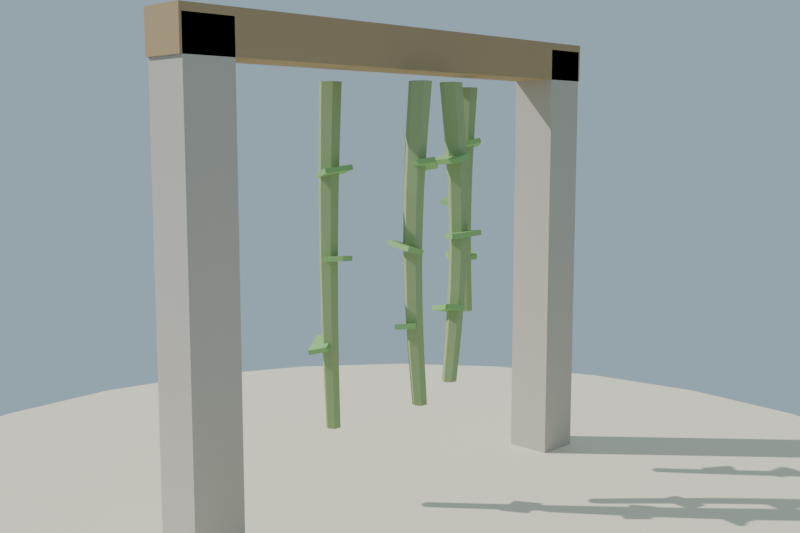 # Source: liana_colgante_lowpoly_media.blend  (saved by Blender 4.2.68; exported with 4.5.12 LTS)
import bpy
from mathutils import Matrix  # noqa: F401  (used for matrix-valued properties, if any)

bpy.ops.wm.read_factory_settings(use_empty=True)
scene = bpy.context.scene
scene.name = 'Scene'

# ---- collections
col_collection = bpy.data.collections.new('Collection'); scene.collection.children.link(col_collection)

# ---- materials (node trees are filled in below, after node groups)
mat_mat_piedra_liana = bpy.data.materials.new('MAT_Piedra_Liana')
mat_mat_madera_liana = bpy.data.materials.new('MAT_Madera_Liana')
mat_mat_tallo_liana = bpy.data.materials.new('MAT_Tallo_Liana')
mat_mat_hoja_liana = bpy.data.materials.new('MAT_Hoja_Liana')
mat_mat_arena_isla = bpy.data.materials.new('MAT_Arena_Isla')

# ---- material node trees
mat_mat_piedra_liana.use_nodes = True; mat_mat_piedra_liana.node_tree.nodes.clear()
_N = mat_mat_piedra_liana.node_tree.nodes; _L = mat_mat_piedra_liana.node_tree.links
n0 = _N.new('ShaderNodeBsdfPrincipled'); n0.name = 'Principled BSDF'; n0.location = (10, 300)
n0.inputs[0].default_value = (0.55, 0.5, 0.43, 1.0)
n0.inputs[2].default_value = 0.93
n0.inputs[13].default_value = 0.12
n1 = _N.new('ShaderNodeOutputMaterial'); n1.name = 'Material Output'; n1.location = (300, 300)
_L.new(n0.outputs[0], n1.inputs[0])
n1.is_active_output = True
mat_mat_madera_liana.use_nodes = True; mat_mat_madera_liana.node_tree.nodes.clear()
_N = mat_mat_madera_liana.node_tree.nodes; _L = mat_mat_madera_liana.node_tree.links
n0 = _N.new('ShaderNodeBsdfPrincipled'); n0.name = 'Principled BSDF'; n0.location = (10, 300)
n0.inputs[0].default_value = (0.45, 0.32, 0.18, 1.0)
n0.inputs[2].default_value = 0.86
n0.inputs[13].default_value = 0.12
n1 = _N.new('ShaderNodeOutputMaterial'); n1.name = 'Material Output'; n1.location = (300, 300)
_L.new(n0.outputs[0], n1.inputs[0])
n1.is_active_output = True
mat_mat_tallo_liana.use_nodes = True; mat_mat_tallo_liana.node_tree.nodes.clear()
_N = mat_mat_tallo_liana.node_tree.nodes; _L = mat_mat_tallo_liana.node_tree.links
n0 = _N.new('ShaderNodeBsdfPrincipled'); n0.name = 'Principled BSDF'; n0.location = (10, 300)
n0.inputs[0].default_value = (0.36, 0.46, 0.22, 1.0)
n0.inputs[2].default_value = 0.78
n0.inputs[13].default_value = 0.12
n1 = _N.new('ShaderNodeOutputMaterial'); n1.name = 'Material Output'; n1.location = (300, 300)
_L.new(n0.outputs[0], n1.inputs[0])
n1.is_active_output = True
mat_mat_hoja_liana.use_nodes = True; mat_mat_hoja_liana.node_tree.nodes.clear()
_N = mat_mat_hoja_liana.node_tree.nodes; _L = mat_mat_hoja_liana.node_tree.links
n0 = _N.new('ShaderNodeBsdfPrincipled'); n0.name = 'Principled BSDF'; n0.location = (10, 300)
n0.inputs[0].default_value = (0.3, 0.55, 0.2, 1.0)
n0.inputs[2].default_value = 0.65
n0.inputs[13].default_value = 0.12
n1 = _N.new('ShaderNodeOutputMaterial'); n1.name = 'Material Output'; n1.location = (300, 300)
_L.new(n0.outputs[0], n1.inputs[0])
n1.is_active_output = True
mat_mat_arena_isla.use_nodes = True; mat_mat_arena_isla.node_tree.nodes.clear()
_N = mat_mat_arena_isla.node_tree.nodes; _L = mat_mat_arena_isla.node_tree.links
n0 = _N.new('ShaderNodeBsdfPrincipled'); n0.name = 'Principled BSDF'; n0.location = (10, 300)
n0.inputs[0].default_value = (0.92, 0.84, 0.63, 1.0)
n0.inputs[2].default_value = 1.0
n0.inputs[13].default_value = 0.12
n1 = _N.new('ShaderNodeOutputMaterial'); n1.name = 'Material Output'; n1.location = (300, 300)
_L.new(n0.outputs[0], n1.inputs[0])
n1.is_active_output = True

# ---- world
world_mundo = bpy.data.worlds.new('Mundo'); scene.world = world_mundo
world_mundo.use_nodes = True; world_mundo.node_tree.nodes.clear()
_N = world_mundo.node_tree.nodes; _L = world_mundo.node_tree.links
n0 = _N.new('ShaderNodeBackground'); n0.name = 'Background'; n0.location = (10, 300)
n0.inputs[0].default_value = (0.58, 0.79, 0.95, 1.0)
n0.inputs[1].default_value = 0.55
n1 = _N.new('ShaderNodeOutputWorld'); n1.name = 'World Output'; n1.location = (300, 300)
_L.new(n0.outputs[0], n1.inputs[0])
n1.is_active_output = True

# ---- cameras
cam_camera = bpy.data.cameras.new('Camera')
cam_camera.lens = 45.0

# ---- lights
light_sol = bpy.data.lights.new('SOL', 'SUN')
light_sol.energy = 3.4

# ---- meshes
me_sm_liana_m_piedra_liana = bpy.data.meshes.new('SM_Liana_M_Piedra_Liana')
me_sm_liana_m_piedra_liana.from_pydata([(-1.05, -0.1, 0.045), (-1.05, -0.1, 1.895), (-1.05, 0.1, 0.045), (-1.05, 0.1, 1.895), (-0.85, -0.1, 0.045), (-0.85, -0.1, 1.895), (-0.85, 0.1, 0.045), (-0.85, 0.1, 1.895), (0.85, -0.1, 0.045), (0.85, -0.1, 1.895), (0.85, 0.1, 0.045), (0.85, 0.1, 1.895), (1.05, -0.1, 0.045), (1.05, -0.1, 1.895), (1.05, 0.1, 0.045), (1.05, 0.1, 1.895)], [], [(0, 1, 3, 2), (2, 3, 7, 6), (6, 7, 5, 4), (4, 5, 1, 0), (2, 6, 4, 0), (7, 3, 1, 5), (8, 9, 11, 10), (10, 11, 15, 14), (14, 15, 13, 12), (12, 13, 9, 8), (10, 14, 12, 8), (15, 11, 9, 13)])
me_sm_liana_m_piedra_liana.materials.append(mat_mat_piedra_liana)
me_sm_liana_m_piedra_liana.update()
me_sm_liana_m_madera_liana = bpy.data.meshes.new('SM_Liana_M_Madera_Liana')
me_sm_liana_m_madera_liana.from_pydata([(-1.06, -0.1, 1.765), (-1.06, -0.1, 1.925), (-1.06, 0.1, 1.765), (-1.06, 0.1, 1.925), (1.06, -0.1, 1.765), (1.06, -0.1, 1.925), (1.06, 0.1, 1.765), (1.06, 0.1, 1.925)], [], [(0, 1, 3, 2), (2, 3, 7, 6), (6, 7, 5, 4), (4, 5, 1, 0), (2, 6, 4, 0), (7, 3, 1, 5)])
me_sm_liana_m_madera_liana.materials.append(mat_mat_madera_liana)
me_sm_liana_m_madera_liana.update()
me_sm_liana_m_tallo_liana = bpy.data.meshes.new('SM_Liana_M_Tallo_Liana')
me_sm_liana_m_tallo_liana.from_pydata([(-0.3969, -0.03858, 1.72), (-0.4194, 0.0003926, 1.72), (-0.4644, 0.0003926, 1.72), (-0.4869, -0.03858, 1.72), (-0.4644, -0.07755, 1.72), (-0.4194, -0.07755, 1.72), (-0.3883, -0.03858, 1.561), (-0.4096, -0.001772, 1.561), (-0.4521, -0.001772, 1.561), (-0.4733, -0.03858, 1.561), (-0.4521, -0.07538, 1.561), (-0.4096, -0.07538, 1.561), (-0.3828, -0.03858, 1.401), (-0.4028, -0.003938, 1.401), (-0.4428, -0.003938, 1.401), (-0.4628, -0.03858, 1.401), (-0.4428, -0.07322, 1.401), (-0.4028, -0.07322, 1.401), (-0.3823, -0.03858, 1.242), (-0.4011, -0.006103, 1.242), (-0.4386, -0.006103, 1.242), (-0.4573, -0.03858, 1.242), (-0.4386, -0.07105, 1.242), (-0.4011, -0.07105, 1.242), (-0.3878, -0.03858, 1.083), (-0.4053, -0.008268, 1.083), (-0.4403, -0.008268, 1.083), (-0.4578, -0.03858, 1.083), (-0.4403, -0.06889, 1.083), (-0.4053, -0.06889, 1.083), (-0.3983, -0.03858, 0.9232), (-0.4146, -0.01043, 0.9232), (-0.4471, -0.01043, 0.9232), (-0.4633, -0.03858, 0.9232), (-0.4471, -0.06672, 0.9232), (-0.4146, -0.06672, 0.9232), (-0.4119, -0.03858, 0.7639), (-0.4269, -0.0126, 0.7639), (-0.4569, -0.0126, 0.7639), (-0.4719, -0.03858, 0.7639), (-0.4569, -0.06456, 0.7639), (-0.4269, -0.06456, 0.7639), (-0.4419, -0.03858, 1.72), (-0.05467, 0.1787, 1.72), (-0.07717, 0.2177, 1.72), (-0.1222, 0.2177, 1.72), (-0.1447, 0.1787, 1.72), (-0.1222, 0.1397, 1.72), (-0.07717, 0.1397, 1.72), (-0.08158, 0.1787, 1.524), (-0.1028, 0.2155, 1.524), (-0.1453, 0.2155, 1.524), (-0.1666, 0.1787, 1.524), (-0.1453, 0.1419, 1.524), (-0.1028, 0.1419, 1.524), (-0.102, 0.1787, 1.329), (-0.122, 0.2133, 1.329), (-0.162, 0.2133, 1.329), (-0.182, 0.1787, 1.329), (-0.162, 0.144, 1.329), (-0.122, 0.144, 1.329), (-0.111, 0.1787, 1.133), (-0.1297, 0.2112, 1.133), (-0.1672, 0.2112, 1.133), (-0.186, 0.1787, 1.133), (-0.1672, 0.1462, 1.133), (-0.1297, 0.1462, 1.133), (-0.107, 0.1787, 0.9374), (-0.1245, 0.209, 0.9374), (-0.1595, 0.209, 0.9374), (-0.177, 0.1787, 0.9374), (-0.1595, 0.1484, 0.9374), (-0.1245, 0.1484, 0.9374), (-0.09158, 0.1787, 0.7418), (-0.1078, 0.2068, 0.7418), (-0.1403, 0.2068, 0.7418), (-0.1566, 0.1787, 0.7418), (-0.1403, 0.1505, 0.7418), (-0.1078, 0.1505, 0.7418), (-0.06967, 0.1787, 0.5461), (-0.08467, 0.2047, 0.5461), (-0.1147, 0.2047, 0.5461), (-0.1297, 0.1787, 0.5461), (-0.1147, 0.1527, 0.5461), (-0.08467, 0.1527, 0.5461), (-0.09967, 0.1787, 1.72), (0.09901, 0.1633, 1.72), (0.07651, 0.2023, 1.72), (0.03151, 0.2023, 1.72), (0.009015, 0.1633, 1.72), (0.03151, 0.1244, 1.72), (0.07651, 0.1244, 1.72), (0.1168, 0.1633, 1.513), (0.09559, 0.2002, 1.513), (0.05309, 0.2002, 1.513), (0.03184, 0.1633, 1.513), (0.05309, 0.1265, 1.513), (0.09559, 0.1265, 1.513), (0.1292, 0.1633, 1.306), (0.1092, 0.198, 1.306), (0.06921, 0.198, 1.306), (0.04921, 0.1633, 1.306), (0.06921, 0.1287, 1.306), (0.1092, 0.1287, 1.306), (0.1322, 0.1633, 1.099), (0.1134, 0.1958, 1.099), (0.07591, 0.1958, 1.099), (0.05716, 0.1633, 1.099), (0.07591, 0.1309, 1.099), (0.1134, 0.1309, 1.099), (0.1242, 0.1633, 0.8917), (0.1067, 0.1937, 0.8917), (0.07171, 0.1937, 0.8917), (0.05421, 0.1633, 0.8917), (0.07171, 0.133, 0.8917), (0.1067, 0.133, 0.8917), (0.1068, 0.1633, 0.6846), (0.09059, 0.1915, 0.6846), (0.05809, 0.1915, 0.6846), (0.04184, 0.1633, 0.6846), (0.05809, 0.1352, 0.6846), (0.09059, 0.1352, 0.6846), (0.08401, 0.1633, 0.4775), (0.06901, 0.1893, 0.4775), (0.03901, 0.1893, 0.4775), (0.02401, 0.1633, 0.4775), (0.03901, 0.1374, 0.4775), (0.06901, 0.1374, 0.4775), (0.05401, 0.1633, 1.72), (0.307, -0.1102, 1.72), (0.2845, -0.07126, 1.72), (0.2395, -0.07126, 1.72), (0.217, -0.1102, 1.72), (0.2395, -0.1492, 1.72), (0.2845, -0.1492, 1.72), (0.3129, -0.1102, 1.495), (0.2917, -0.07342, 1.495), (0.2492, -0.07342, 1.495), (0.2279, -0.1102, 1.495), (0.2492, -0.147, 1.495), (0.2917, -0.147, 1.495), (0.3166, -0.1102, 1.271), (0.2966, -0.07559, 1.271), (0.2566, -0.07559, 1.271), (0.2366, -0.1102, 1.271), (0.2566, -0.1449, 1.271), (0.2966, -0.1449, 1.271), (0.3164, -0.1102, 1.046), (0.2976, -0.07775, 1.046), (0.2601, -0.07775, 1.046), (0.2414, -0.1102, 1.046), (0.2601, -0.1427, 1.046), (0.2976, -0.1427, 1.046), (0.3116, -0.1102, 0.8211), (0.2941, -0.07992, 0.8211), (0.2591, -0.07992, 0.8211), (0.2416, -0.1102, 0.8211), (0.2591, -0.1405, 0.8211), (0.2941, -0.1405, 0.8211), (0.3029, -0.1102, 0.5964), (0.2867, -0.08208, 0.5964), (0.2542, -0.08208, 0.5964), (0.2379, -0.1102, 0.5964), (0.2542, -0.1384, 0.5964), (0.2867, -0.1384, 0.5964), (0.292, -0.1102, 0.3717), (0.277, -0.08425, 0.3717), (0.247, -0.08425, 0.3717), (0.232, -0.1102, 0.3717), (0.247, -0.1362, 0.3717), (0.277, -0.1362, 0.3717), (0.262, -0.1102, 1.72)], [], [(0, 1, 7, 6), (1, 2, 8, 7), (2, 3, 9, 8), (3, 4, 10, 9), (4, 5, 11, 10), (5, 0, 6, 11), (6, 7, 13, 12), (7, 8, 14, 13), (8, 9, 15, 14), (9, 10, 16, 15), (10, 11, 17, 16), (11, 6, 12, 17), (12, 13, 19, 18), (13, 14, 20, 19), (14, 15, 21, 20), (15, 16, 22, 21), (16, 17, 23, 22), (17, 12, 18, 23), (18, 19, 25, 24), (19, 20, 26, 25), (20, 21, 27, 26), (21, 22, 28, 27), (22, 23, 29, 28), (23, 18, 24, 29), (24, 25, 31, 30), (25, 26, 32, 31), (26, 27, 33, 32), (27, 28, 34, 33), (28, 29, 35, 34), (29, 24, 30, 35), (30, 31, 37, 36), (31, 32, 38, 37), (32, 33, 39, 38), (33, 34, 40, 39), (34, 35, 41, 40), (35, 30, 36, 41), (42, 0, 1), (42, 1, 2), (42, 2, 3), (42, 3, 4), (42, 4, 5), (42, 5, 0), (43, 44, 50, 49), (44, 45, 51, 50), (45, 46, 52, 51), (46, 47, 53, 52), (47, 48, 54, 53), (48, 43, 49, 54), (49, 50, 56, 55), (50, 51, 57, 56), (51, 52, 58, 57), (52, 53, 59, 58), (53, 54, 60, 59), (54, 49, 55, 60), (55, 56, 62, 61), (56, 57, 63, 62), (57, 58, 64, 63), (58, 59, 65, 64), (59, 60, 66, 65), (60, 55, 61, 66), (61, 62, 68, 67), (62, 63, 69, 68), (63, 64, 70, 69), (64, 65, 71, 70), (65, 66, 72, 71), (66, 61, 67, 72), (67, 68, 74, 73), (68, 69, 75, 74), (69, 70, 76, 75), (70, 71, 77, 76), (71, 72, 78, 77), (72, 67, 73, 78), (73, 74, 80, 79), (74, 75, 81, 80), (75, 76, 82, 81), (76, 77, 83, 82), (77, 78, 84, 83), (78, 73, 79, 84), (85, 43, 44), (85, 44, 45), (85, 45, 46), (85, 46, 47), (85, 47, 48), (85, 48, 43), (86, 87, 93, 92), (87, 88, 94, 93), (88, 89, 95, 94), (89, 90, 96, 95), (90, 91, 97, 96), (91, 86, 92, 97), (92, 93, 99, 98), (93, 94, 100, 99), (94, 95, 101, 100), (95, 96, 102, 101), (96, 97, 103, 102), (97, 92, 98, 103), (98, 99, 105, 104), (99, 100, 106, 105), (100, 101, 107, 106), (101, 102, 108, 107), (102, 103, 109, 108), (103, 98, 104, 109), (104, 105, 111, 110), (105, 106, 112, 111), (106, 107, 113, 112), (107, 108, 114, 113), (108, 109, 115, 114), (109, 104, 110, 115), (110, 111, 117, 116), (111, 112, 118, 117), (112, 113, 119, 118), (113, 114, 120, 119), (114, 115, 121, 120), (115, 110, 116, 121), (116, 117, 123, 122), (117, 118, 124, 123), (118, 119, 125, 124), (119, 120, 126, 125), (120, 121, 127, 126), (121, 116, 122, 127), (128, 86, 87), (128, 87, 88), (128, 88, 89), (128, 89, 90), (128, 90, 91), (128, 91, 86), (129, 130, 136, 135), (130, 131, 137, 136), (131, 132, 138, 137), (132, 133, 139, 138), (133, 134, 140, 139), (134, 129, 135, 140), (135, 136, 142, 141), (136, 137, 143, 142), (137, 138, 144, 143), (138, 139, 145, 144), (139, 140, 146, 145), (140, 135, 141, 146), (141, 142, 148, 147), (142, 143, 149, 148), (143, 144, 150, 149), (144, 145, 151, 150), (145, 146, 152, 151), (146, 141, 147, 152), (147, 148, 154, 153), (148, 149, 155, 154), (149, 150, 156, 155), (150, 151, 157, 156), (151, 152, 158, 157), (152, 147, 153, 158), (153, 154, 160, 159), (154, 155, 161, 160), (155, 156, 162, 161), (156, 157, 163, 162), (157, 158, 164, 163), (158, 153, 159, 164), (159, 160, 166, 165), (160, 161, 167, 166), (161, 162, 168, 167), (162, 163, 169, 168), (163, 164, 170, 169), (164, 159, 165, 170), (171, 129, 130), (171, 130, 131), (171, 131, 132), (171, 132, 133), (171, 133, 134), (171, 134, 129)])
me_sm_liana_m_tallo_liana.materials.append(mat_mat_tallo_liana)
me_sm_liana_m_tallo_liana.update()
me_sm_liana_m_hoja_liana = bpy.data.meshes.new('SM_Liana_M_Hoja_Liana')
me_sm_liana_m_hoja_liana.from_pydata([(-0.3811, -0.07126, 1.452), (-0.3283, -0.01323, 1.468), (-0.3809, -0.07669, 1.471), (-0.3281, -0.01866, 1.487), (-0.4713, 0.004637, 1.475), (-0.4186, 0.06267, 1.49), (-0.4711, -0.0007945, 1.494), (-0.4184, 0.05724, 1.51), (-0.4818, -0.04155, 1.235), (-0.4756, -0.12, 1.25), (-0.4786, -0.03773, 1.254), (-0.4724, -0.1162, 1.269), (-0.3636, -0.03591, 1.215), (-0.3574, -0.1143, 1.229), (-0.3605, -0.03209, 1.234), (-0.3543, -0.1105, 1.249), (-0.4758, -0.003808, 0.987), (-0.5167, -0.0709, 1.002), (-0.4734, -0.0008428, 1.007), (-0.5143, -0.06793, 1.022), (-0.3736, -0.0667, 0.984), (-0.4145, -0.1338, 0.9991), (-0.3712, -0.06374, 1.004), (-0.4121, -0.1308, 1.019), (-0.1265, 0.1194, 1.422), (-0.04944, 0.1305, 1.404), (-0.1218, 0.1186, 1.441), (-0.04475, 0.1298, 1.423), (-0.1418, 0.2381, 1.43), (-0.06472, 0.2493, 1.412), (-0.1371, 0.2374, 1.449), (-0.06003, 0.2485, 1.431), (-0.09353, 0.1587, 1.114), (-0.06756, 0.2341, 1.121), (-0.09232, 0.1564, 1.134), (-0.06635, 0.2318, 1.141), (-0.2068, 0.1967, 1.125), (-0.1808, 0.272, 1.132), (-0.2056, 0.1944, 1.145), (-0.1796, 0.2698, 1.152), (-0.1538, 0.1264, 0.8122), (-0.07851, 0.1021, 0.824), (-0.1578, 0.1235, 0.8316), (-0.0825, 0.09919, 0.8434), (-0.1211, 0.2394, 0.8358), (-0.04577, 0.2151, 0.8476), (-0.125, 0.2365, 0.8551), (-0.04975, 0.2122, 0.867), (0.1297, 0.2041, 1.408), (0.07877, 0.2647, 1.42), (0.128, 0.1989, 1.427), (0.07705, 0.2594, 1.439), (0.03769, 0.1323, 1.38), (-0.01322, 0.1928, 1.392), (0.03597, 0.1271, 1.399), (-0.01494, 0.1876, 1.411), (0.09148, 0.101, 1.089), (0.1691, 0.09885, 1.109), (0.08684, 0.1045, 1.109), (0.1645, 0.1024, 1.128), (0.09967, 0.2192, 1.07), (0.1773, 0.217, 1.089), (0.09503, 0.2227, 1.089), (0.1727, 0.2205, 1.108), (0.03574, 0.1295, 0.7698), (0.09064, 0.07164, 0.7636), (0.03394, 0.1257, 0.7893), (0.08884, 0.06784, 0.7831), (0.1224, 0.2092, 0.7932), (0.1773, 0.1513, 0.787), (0.1206, 0.2054, 0.8128), (0.1755, 0.1475, 0.8066), (0.3312, -0.1166, 1.357), (0.3483, -0.04075, 1.376), (0.3325, -0.1217, 1.376), (0.3496, -0.04585, 1.395), (0.2142, -0.09365, 1.371), (0.2313, -0.01781, 1.39), (0.2155, -0.09874, 1.39), (0.2326, -0.02291, 1.409), (0.3324, -0.08107, 1.04), (0.2917, -0.01237, 1.044), (0.3312, -0.08304, 1.06), (0.2905, -0.01434, 1.064), (0.2294, -0.1414, 1.028), (0.1887, -0.07271, 1.032), (0.2282, -0.1434, 1.047), (0.1875, -0.07468, 1.052), (0.2215, -0.1331, 0.7282), (0.2561, -0.2029, 0.7101), (0.2294, -0.1339, 0.7466), (0.264, -0.2037, 0.7285), (0.3187, -0.07461, 0.6891), (0.3533, -0.1444, 0.671), (0.3266, -0.07545, 0.7074), (0.3612, -0.1452, 0.6893)], [], [(0, 1, 3, 2), (2, 3, 7, 6), (6, 7, 5, 4), (4, 5, 1, 0), (2, 6, 4, 0), (7, 3, 1, 5), (8, 9, 11, 10), (10, 11, 15, 14), (14, 15, 13, 12), (12, 13, 9, 8), (10, 14, 12, 8), (15, 11, 9, 13), (16, 17, 19, 18), (18, 19, 23, 22), (22, 23, 21, 20), (20, 21, 17, 16), (18, 22, 20, 16), (23, 19, 17, 21), (24, 25, 27, 26), (26, 27, 31, 30), (30, 31, 29, 28), (28, 29, 25, 24), (26, 30, 28, 24), (31, 27, 25, 29), (32, 33, 35, 34), (34, 35, 39, 38), (38, 39, 37, 36), (36, 37, 33, 32), (34, 38, 36, 32), (39, 35, 33, 37), (40, 41, 43, 42), (42, 43, 47, 46), (46, 47, 45, 44), (44, 45, 41, 40), (42, 46, 44, 40), (47, 43, 41, 45), (48, 49, 51, 50), (50, 51, 55, 54), (54, 55, 53, 52), (52, 53, 49, 48), (50, 54, 52, 48), (55, 51, 49, 53), (56, 57, 59, 58), (58, 59, 63, 62), (62, 63, 61, 60), (60, 61, 57, 56), (58, 62, 60, 56), (63, 59, 57, 61), (64, 65, 67, 66), (66, 67, 71, 70), (70, 71, 69, 68), (68, 69, 65, 64), (66, 70, 68, 64), (71, 67, 65, 69), (72, 73, 75, 74), (74, 75, 79, 78), (78, 79, 77, 76), (76, 77, 73, 72), (74, 78, 76, 72), (79, 75, 73, 77), (80, 81, 83, 82), (82, 83, 87, 86), (86, 87, 85, 84), (84, 85, 81, 80), (82, 86, 84, 80), (87, 83, 81, 85), (88, 89, 91, 90), (90, 91, 95, 94), (94, 95, 93, 92), (92, 93, 89, 88), (90, 94, 92, 88), (95, 91, 89, 93)])
me_sm_liana_m_hoja_liana.materials.append(mat_mat_hoja_liana)
me_sm_liana_m_hoja_liana.update()
me_cylinder = bpy.data.meshes.new('Cylinder')
me_cylinder.from_pydata([(0.0, 2.4, -0.12), (0.0, 2.4, 0.12), (0.6212, 2.318, -0.12), (0.6212, 2.318, 0.12), (1.2, 2.078, -0.12), (1.2, 2.078, 0.12), (1.697, 1.697, -0.12), (1.697, 1.697, 0.12), (2.078, 1.2, -0.12), (2.078, 1.2, 0.12), (2.318, 0.6212, -0.12), (2.318, 0.6212, 0.12), (2.4, 0.0, -0.12), (2.4, 0.0, 0.12), (2.318, -0.6212, -0.12), (2.318, -0.6212, 0.12), (2.078, -1.2, -0.12), (2.078, -1.2, 0.12), (1.697, -1.697, -0.12), (1.697, -1.697, 0.12), (1.2, -2.078, -0.12), (1.2, -2.078, 0.12), (0.6212, -2.318, -0.12), (0.6212, -2.318, 0.12), (0.0, -2.4, -0.12), (0.0, -2.4, 0.12), (-0.6212, -2.318, -0.12), (-0.6212, -2.318, 0.12), (-1.2, -2.078, -0.12), (-1.2, -2.078, 0.12), (-1.697, -1.697, -0.12), (-1.697, -1.697, 0.12), (-2.078, -1.2, -0.12), (-2.078, -1.2, 0.12), (-2.318, -0.6212, -0.12), (-2.318, -0.6212, 0.12), (-2.4, 0.0, -0.12), (-2.4, 0.0, 0.12), (-2.318, 0.6212, -0.12), (-2.318, 0.6212, 0.12), (-2.078, 1.2, -0.12), (-2.078, 1.2, 0.12), (-1.697, 1.697, -0.12), (-1.697, 1.697, 0.12), (-1.2, 2.078, -0.12), (-1.2, 2.078, 0.12), (-0.6212, 2.318, -0.12), (-0.6212, 2.318, 0.12)], [], [(0, 1, 3, 2), (2, 3, 5, 4), (4, 5, 7, 6), (6, 7, 9, 8), (8, 9, 11, 10), (10, 11, 13, 12), (12, 13, 15, 14), (14, 15, 17, 16), (16, 17, 19, 18), (18, 19, 21, 20), (20, 21, 23, 22), (22, 23, 25, 24), (24, 25, 27, 26), (26, 27, 29, 28), (28, 29, 31, 30), (30, 31, 33, 32), (32, 33, 35, 34), (34, 35, 37, 36), (36, 37, 39, 38), (38, 39, 41, 40), (40, 41, 43, 42), (42, 43, 45, 44), (3, 1, 47, 45, 43, 41, 39, 37, 35, 33, 31, 29, 27, 25, 23, 21, 19, 17, 15, 13, 11, 9, 7, 5), (44, 45, 47, 46), (46, 47, 1, 0), (0, 2, 4, 6, 8, 10, 12, 14, 16, 18, 20, 22, 24, 26, 28, 30, 32, 34, 36, 38, 40, 42, 44, 46)])
_uv = me_cylinder.uv_layers.new(name='UVMap')
_uv.uv.foreach_set('vector', [1.0, 0.5, 1.0, 1.0, 0.9583, 1.0, 0.9583, 0.5, 0.9583, 0.5, 0.9583, 1.0, 0.9167, 1.0, 0.9167, 0.5, 0.9167, 0.5, 0.9167, 1.0, 0.875, 1.0, 0.875, 0.5, 0.875, 0.5, 0.875, 1.0, 0.8333, 1.0, 0.8333, 0.5, 0.8333, 0.5, 0.8333, 1.0, 0.7917, 1.0, 0.7917, 0.5, 0.7917, 0.5, 0.7917, 1.0, 0.75, 1.0, 0.75, 0.5, 0.75, 0.5, 0.75, 1.0, 0.7083, 1.0, 0.7083, 0.5, 0.7083, 0.5, 0.7083, 1.0, 0.6667, 1.0, 0.6667, 0.5, 0.6667, 0.5, 0.6667, 1.0, 0.625, 1.0, 0.625, 0.5, 0.625, 0.5, 0.625, 1.0, 0.5833, 1.0, 0.5833, 0.5, 0.5833, 0.5, 0.5833, 1.0, 0.5417, 1.0, 0.5417, 0.5, 0.5417, 0.5, 0.5417, 1.0, 0.5, 1.0, 0.5, 0.5, 0.5, 0.5, 0.5, 1.0, 0.4583, 1.0, 0.4583, 0.5, 0.4583, 0.5, 0.4583, 1.0, 0.4167, 1.0, 0.4167, 0.5, 0.4167, 0.5, 0.4167, 1.0, 0.375, 1.0, 0.375, 0.5, 0.375, 0.5, 0.375, 1.0, 0.3333, 1.0, 0.3333, 0.5, 0.3333, 0.5, 0.3333, 1.0, 0.2917, 1.0, 0.2917, 0.5, 0.2917, 0.5, 0.2917, 1.0, 0.25, 1.0, 0.25, 0.5, 0.25, 0.5, 0.25, 1.0, 0.2083, 1.0, 0.2083, 0.5, 0.2083, 0.5, 0.2083, 1.0, 0.1667, 1.0, 0.1667, 0.5, 0.1667, 0.5, 0.1667, 1.0, 0.125, 1.0, 0.125, 0.5, 0.125, 0.5, 0.125, 1.0, 0.08333, 1.0, 0.08333, 0.5, 0.3121, 0.4818, 0.25, 0.49, 0.1879, 0.4818, 0.13, 0.4578, 0.08029, 0.4197, 0.04215, 0.37, 0.01818, 0.3121, 0.01, 0.25, 0.01818, 0.1879, 0.04215, 0.13, 0.08029, 0.08029, 0.13, 0.04215, 0.1879, 0.01818, 0.25, 0.01, 0.3121, 0.01818, 0.37, 0.04215, 0.4197, 0.08029, 0.4578, 0.13, 0.4818, 0.1879, 0.49, 0.25, 0.4818, 0.3121, 0.4578, 0.37, 0.4197, 0.4197, 0.37, 0.4578, 0.08333, 0.5, 0.08333, 1.0, 0.04167, 1.0, 0.04167, 0.5, 0.04167, 0.5, 0.04167, 1.0, -1.863e-07, 1.0, -1.863e-07, 0.5, 0.75, 0.49, 0.8121, 0.4818, 0.87, 0.4578, 0.9197, 0.4197, 0.9578, 0.37, 0.9818, 0.3121, 0.99, 0.25, 0.9818, 0.1879, 0.9578, 0.13, 0.9197, 0.08029, 0.87, 0.04215, 0.8121, 0.01818, 0.75, 0.01, 0.6879, 0.01818, 0.63, 0.04215, 0.5803, 0.08029, 0.5422, 0.13, 0.5182, 0.1879, 0.51, 0.25, 0.5182, 0.3121, 0.5422, 0.37, 0.5803, 0.4197, 0.63, 0.4578, 0.6879, 0.4818])
me_cylinder.materials.append(mat_mat_arena_isla)
me_cylinder.update()

# ---- objects
ob_sol = bpy.data.objects.new('SOL', light_sol)
ob_sm_liana_m_piedra_liana = bpy.data.objects.new('SM_Liana_M_Piedra_Liana', me_sm_liana_m_piedra_liana)
ob_sm_liana_m_madera_liana = bpy.data.objects.new('SM_Liana_M_Madera_Liana', me_sm_liana_m_madera_liana)
ob_sm_liana_m_tallo_liana = bpy.data.objects.new('SM_Liana_M_Tallo_Liana', me_sm_liana_m_tallo_liana)
ob_sm_liana_m_hoja_liana = bpy.data.objects.new('SM_Liana_M_Hoja_Liana', me_sm_liana_m_hoja_liana)
ob_base_arena = bpy.data.objects.new('Base_Arena', me_cylinder)
ob_cam_liana = bpy.data.objects.new('CAM_Liana', cam_camera)

# ---- transforms, parenting, visibility, modifiers, constraints
ob_sol.location = (0.0, 0.0, 0.0)
ob_sol.rotation_euler = (0.8727, 0.1396, 0.6109)
ob_sm_liana_m_piedra_liana.location = (0.0, 0.0, -1.788e-09)
ob_sm_liana_m_madera_liana.location = (0.0, 0.0, -1.788e-09)
ob_sm_liana_m_tallo_liana.location = (0.0, 0.0, -1.788e-09)
ob_sm_liana_m_hoja_liana.location = (0.0, 0.0, -1.788e-09)
ob_base_arena.location = (0.0, 0.0, -0.06)
ob_cam_liana.location = (2.8, 2.8, 1.5)
ob_cam_liana.rotation_euler = (1.445, 5.095e-08, 2.356)

# ---- collection membership
scene.collection.objects.link(ob_sol)
scene.collection.objects.link(ob_sm_liana_m_piedra_liana)
scene.collection.objects.link(ob_sm_liana_m_madera_liana)
scene.collection.objects.link(ob_sm_liana_m_tallo_liana)
scene.collection.objects.link(ob_sm_liana_m_hoja_liana)
col_collection.objects.link(ob_base_arena)
col_collection.objects.link(ob_cam_liana)

# ---- scene / render settings (as saved in the file)
scene.camera = ob_cam_liana
scene.frame_start = 1; scene.frame_end = 250; scene.frame_set(1)
scene.render.engine = 'BLENDER_EEVEE_NEXT'
scene.render.resolution_x = 1200
scene.render.resolution_y = 800
bpy.context.view_layer.update()
